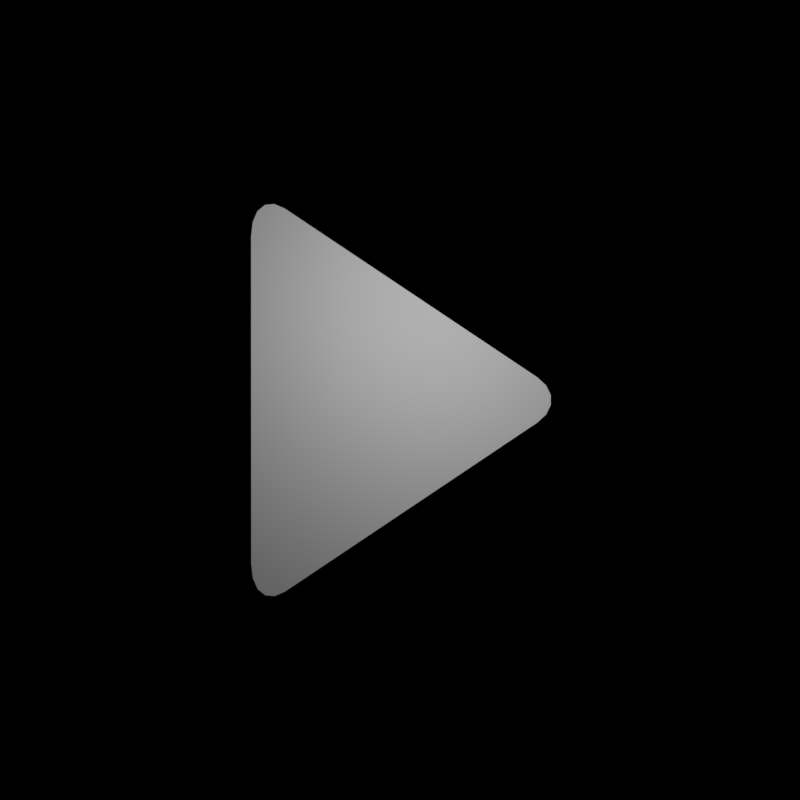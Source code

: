 # Source: Buttons_freestyle.blend  (saved by Blender 2.79.0; exported with 4.5.12 LTS)
import bpy
from mathutils import Matrix  # noqa: F401  (used for matrix-valued properties, if any)

bpy.ops.wm.read_factory_settings(use_empty=True)
scene = bpy.context.scene
scene.name = 'Scene'

# ---- collections
col_collection_1 = bpy.data.collections.new('Collection 1'); scene.collection.children.link(col_collection_1)
col_collection_1.hide_render = True
col_collection_1.hide_viewport = True
col_collection_2 = bpy.data.collections.new('Collection 2'); scene.collection.children.link(col_collection_2)
col_collection_2.hide_render = True
col_collection_2.hide_viewport = True
col_collection_3 = bpy.data.collections.new('Collection 3'); scene.collection.children.link(col_collection_3)
col_collection_3.hide_render = True
col_collection_3.hide_viewport = True
col_collection_4 = bpy.data.collections.new('Collection 4'); scene.collection.children.link(col_collection_4)
col_collection_4.hide_render = True
col_collection_4.hide_viewport = True
col_collection_5 = bpy.data.collections.new('Collection 5'); scene.collection.children.link(col_collection_5)
col_collection_5.hide_render = True
col_collection_5.hide_viewport = True
col_collection_6 = bpy.data.collections.new('Collection 6'); scene.collection.children.link(col_collection_6)
col_collection_6.hide_render = True
col_collection_6.hide_viewport = True
col_collection_7 = bpy.data.collections.new('Collection 7'); scene.collection.children.link(col_collection_7)
col_collection_7.hide_render = True
col_collection_7.hide_viewport = True
col_collection_8 = bpy.data.collections.new('Collection 8'); scene.collection.children.link(col_collection_8)
col_collection_8.hide_render = True
col_collection_8.hide_viewport = True
col_collection_9 = bpy.data.collections.new('Collection 9'); scene.collection.children.link(col_collection_9)
col_collection_9.hide_render = True
col_collection_9.hide_viewport = True
col_collection_10 = bpy.data.collections.new('Collection 10'); scene.collection.children.link(col_collection_10)
col_collection_10.hide_render = True
col_collection_10.hide_viewport = True
col_collection_11 = bpy.data.collections.new('Collection 11'); scene.collection.children.link(col_collection_11)
col_collection_11.hide_render = True
col_collection_11.hide_viewport = True
col_collection_12 = bpy.data.collections.new('Collection 12'); scene.collection.children.link(col_collection_12)
col_collection_12.hide_render = True
col_collection_12.hide_viewport = True
col_collection_13 = bpy.data.collections.new('Collection 13'); scene.collection.children.link(col_collection_13)
col_collection_13.hide_render = True
col_collection_13.hide_viewport = True
col_collection_14 = bpy.data.collections.new('Collection 14'); scene.collection.children.link(col_collection_14)
col_collection_14.hide_render = True
col_collection_14.hide_viewport = True
col_collection_15 = bpy.data.collections.new('Collection 15'); scene.collection.children.link(col_collection_15)
col_collection_15.hide_render = True
col_collection_15.hide_viewport = True
col_collection_16 = bpy.data.collections.new('Collection 16'); scene.collection.children.link(col_collection_16)
col_collection_16.hide_render = True
col_collection_16.hide_viewport = True
col_collection_17 = bpy.data.collections.new('Collection 17'); scene.collection.children.link(col_collection_17)

# ---- materials (node trees are filled in below, after node groups)
mat_white = bpy.data.materials.new('White')
mat_white.alpha_threshold = 0.0
mat_white.use_transparent_shadow = False
mat_white.diffuse_color = (1.0, 1.0, 1.0, 1.0)
mat_white.roughness = 0.5
mat_white.line_color = (0.0, 0.0, 0.0, 1.0)
mat_whitedark = bpy.data.materials.new('WhiteDark')
mat_whitedark.alpha_threshold = 0.0
mat_whitedark.use_transparent_shadow = False
mat_whitedark.diffuse_color = (0.3844, 0.3844, 0.3844, 1.0)
mat_whitedark.roughness = 0.5
mat_whitedark.line_color = (0.0, 0.0, 0.0, 1.0)

# ---- material node trees

# ---- world
world_world = bpy.data.worlds.new('World'); scene.world = world_world
world_world.color = (0.0, 0.0, 0.0)
world_world.use_sun_shadow = False
world_world.sun_shadow_jitter_overblur = 0.0
world_world.cycles.sampling_method = 'MANUAL'

# ---- cameras
cam_camera = bpy.data.cameras.new('Camera')
cam_camera.type = 'ORTHO'
cam_camera.clip_end = 100.0
cam_camera.lens = 35.0
cam_camera.sensor_width = 32.0
cam_camera.sensor_height = 18.0
cam_camera.dof.focus_distance = 0.0
cam_camera.dof.aperture_fstop = 128.0

# ---- lights
light_lamp = bpy.data.lights.new('Lamp', 'POINT')
light_lamp.transmission_factor = 0.0
light_lamp.cutoff_distance = 30.0
light_lamp.energy = 100.0
light_lamp.shadow_buffer_clip_start = 1.001
light_lamp.shadow_soft_size = 0.1
light_lamp.shadow_maximum_resolution = 0.006
light_lamp.use_absolute_resolution = True
light_lamp_001 = bpy.data.lights.new('Lamp.001', 'POINT')
light_lamp_001.transmission_factor = 0.0
light_lamp_001.cutoff_distance = 30.0
light_lamp_001.energy = 100.0
light_lamp_001.shadow_buffer_clip_start = 1.001
light_lamp_001.shadow_soft_size = 0.1
light_lamp_001.shadow_maximum_resolution = 0.006
light_lamp_001.use_absolute_resolution = True

# ---- meshes
me_plane_002 = bpy.data.meshes.new('Plane.002')
me_plane_002.from_pydata([(0.3501, -0.005316, 0.0), (0.3501, 0.6948, 0.0), (-0.3501, -0.005316, 0.0), (-0.3501, 0.6948, 0.0), (-0.175, -0.005316, 0.0), (-2.98e-08, -0.005316, 0.0), (0.175, -0.005316, 0.0), (0.175, 0.6948, 0.0), (2.98e-08, 0.6948, 0.0), (-0.175, 0.6948, 0.0)], [], [(4, 9, 3, 2), (0, 1, 7, 6), (6, 7, 8, 5), (5, 8, 9, 4)])
me_plane_002.materials.append(mat_white)
me_plane_002.use_remesh_preserve_volume = False
me_plane_002.use_remesh_preserve_attributes = False
me_plane_002.use_mirror_vertex_groups = False
me_plane_002.update()
me_plane_001 = bpy.data.meshes.new('Plane.001')
me_plane_001.from_pydata([(-1.737, -1.0, 0.0), (1.737, -1.0, 0.0), (0.0, 1.0, 0.0)], [], [(0, 1, 2)])
me_plane_001.materials.append(mat_white)
me_plane_001.use_remesh_preserve_volume = False
me_plane_001.use_remesh_preserve_attributes = False
me_plane_001.use_mirror_vertex_groups = False
me_plane_001.update()
me_circle_001 = bpy.data.meshes.new('Circle.001')
me_circle_001.from_pydata([(0.0, 1.0, 0.0), (-0.9511, 0.309, 0.0), (-0.5878, -0.809, 0.0), (0.5878, -0.809, 0.0), (0.9511, 0.309, 0.0), (1.541, 2.122, 0.0), (-1.541, 2.122, 0.0), (-2.494, -0.8104, 0.0), (2.985e-07, -2.622, 0.0), (2.494, -0.8104, 0.0)], [], [(1, 2, 3, 4, 0), (0, 4, 5), (1, 0, 6), (2, 1, 7), (3, 2, 8), (4, 3, 9)])
me_circle_001.materials.append(mat_white)
me_circle_001.use_remesh_preserve_volume = False
me_circle_001.use_remesh_preserve_attributes = False
me_circle_001.use_mirror_vertex_groups = False
me_circle_001.update()
me_plane_009 = bpy.data.meshes.new('Plane.009')
me_plane_009.from_pydata([(-2.399, -1.673, 0.0), (-2.495, -1.576, 0.0), (-2.447, -1.66, 0.0), (-2.482, -1.624, 0.0), (2.495, -1.576, 0.0), (2.399, -1.673, 0.0), (2.482, -1.624, 0.0), (2.447, -1.66, 0.0), (-2.022, 1.192, 0.0), (-1.925, 1.288, 0.0), (-2.009, 1.24, 0.0), (-1.974, 1.275, 0.0), (2.872, 1.288, 0.0), (2.968, 1.192, 0.0), (2.92, 1.275, 0.0), (2.955, 1.24, 0.0)], [], [(1, 3, 2, 0, 5, 7, 6, 4, 13, 15, 14, 12, 9, 11, 10, 8)])
me_plane_009.materials.append(mat_whitedark)
me_plane_009.use_remesh_preserve_volume = False
me_plane_009.use_remesh_preserve_attributes = False
me_plane_009.use_mirror_vertex_groups = False
me_plane_009.update()
me_plane_004 = bpy.data.meshes.new('Plane.004')
me_plane_004.from_pydata([(0.2713, -1.673, 0.0), (0.2713, 1.531, 0.0), (-2.323, 1.531, 0.0), (-2.323, -1.673, 0.0), (-2.09, -1.673, 0.0), (0.03777, -1.673, 0.0), (0.03777, 1.943, 0.0), (-2.09, 1.943, 0.0), (-2.399, -1.673, 0.0), (-2.495, -1.576, 0.0), (-2.447, -1.66, 0.0), (-2.482, -1.624, 0.0), (2.495, -1.576, 0.0), (2.399, -1.673, 0.0), (2.482, -1.624, 0.0), (2.447, -1.66, 0.0), (-2.495, 1.435, 0.0), (-2.399, 1.531, 0.0), (-2.482, 1.483, 0.0), (-2.447, 1.518, 0.0), (2.399, 1.531, 0.0), (2.495, 1.435, 0.0), (2.447, 1.518, 0.0), (2.482, 1.483, 0.0)], [], [(5, 0, 1, 6), (0, 13, 15, 14, 12, 21, 23, 22, 20, 1), (3, 4, 7, 2), (4, 5, 6, 7), (9, 11, 10, 8, 3, 2, 17, 19, 18, 16)])
me_plane_004.materials.append(mat_white)
me_plane_004.use_remesh_preserve_volume = False
me_plane_004.use_remesh_preserve_attributes = False
me_plane_004.use_mirror_vertex_groups = False
me_plane_004.update()
me_plane_006 = bpy.data.meshes.new('Plane.006')
me_plane_006.from_pydata([(0.5886, 0.6148, 0.0), (-0.5886, 0.6148, 0.0), (0.5886, -0.6148, 0.0)], [], [(1, 2, 0)])
me_plane_006.materials.append(mat_whitedark)
me_plane_006.use_remesh_preserve_volume = False
me_plane_006.use_remesh_preserve_attributes = False
me_plane_006.use_mirror_vertex_groups = False
me_plane_006.update()
me_plane_005 = bpy.data.meshes.new('Plane.005')
me_plane_005.from_pydata([(-1.878, -2.43, 0.0), (1.878, -2.43, 0.0), (-1.878, 2.43, 0.0), (0.7004, 2.43, 0.0), (1.878, 1.2, 0.0)], [], [(0, 1, 4, 3, 2)])
me_plane_005.materials.append(mat_white)
me_plane_005.use_remesh_preserve_volume = False
me_plane_005.use_remesh_preserve_attributes = False
me_plane_005.use_mirror_vertex_groups = False
me_plane_005.update()
me_circle = bpy.data.meshes.new('Circle')
me_circle.from_pydata([(0.0, 1.53, 0.0), (-0.2984, 1.5, 0.0), (-0.5854, 1.413, 0.0), (-0.8499, 1.272, 0.0), (-1.082, 1.082, 0.0), (-1.272, 0.8499, 0.0), (-1.413, 0.5854, 0.0), (-1.5, 0.2984, 0.0), (-1.53, 1.155e-07, 0.0), (-1.5, -0.2984, 0.0), (-1.413, -0.5854, 0.0), (-1.272, -0.8499, 0.0), (-1.082, -1.082, 0.0), (-0.8499, -1.272, 0.0), (-0.5854, -1.413, 0.0), (-0.2984, -1.5, 0.0), (4.985e-07, -1.53, 0.0), (0.2984, -1.5, 0.0), (0.5854, -1.413, 0.0), (0.8499, -1.272, 0.0), (1.082, -1.082, 0.0), (1.272, -0.8499, 0.0), (1.413, -0.5854, 0.0), (1.5, -0.2984, 0.0), (1.53, 1.477e-06, 0.0), (1.5, 0.2984, 0.0), (1.413, 0.5854, 0.0), (1.272, 0.8499, 0.0), (1.082, 1.082, 0.0), (0.8499, 1.272, 0.0), (0.5854, 1.413, 0.0), (0.2984, 1.5, 0.0), (2.002e-08, 1.236, 0.0), (-0.2411, 1.212, 0.0), (-0.4729, 1.142, 0.0), (-0.6865, 1.027, 0.0), (-0.8738, 0.8738, 0.0), (-1.027, 0.6865, 0.0), (-1.142, 0.4729, 0.0), (-1.212, 0.2411, 0.0), (-1.236, 3.967e-08, 0.0), (-1.212, -0.2411, 0.0), (-1.142, -0.4729, 0.0), (-1.027, -0.6865, 0.0), (-0.8738, -0.8738, 0.0), (-0.6865, -1.027, 0.0), (-0.4729, -1.142, 0.0), (-0.2411, -1.212, 0.0), (4.227e-07, -1.236, 0.0), (0.2411, -1.212, 0.0), (0.4729, -1.142, 0.0), (0.6865, -1.027, 0.0), (0.8738, -0.8738, 0.0), (1.027, -0.6865, 0.0), (1.142, -0.4729, 0.0), (1.212, -0.2411, 0.0), (1.236, 1.14e-06, 0.0), (1.212, 0.2411, 0.0), (1.142, 0.4729, 0.0), (1.027, 0.6865, 0.0), (0.8738, 0.8738, 0.0), (0.6865, 1.027, 0.0), (0.4729, 1.142, 0.0), (0.2411, 1.212, 0.0), (3.205, -2.33, 0.0), (3.323, -2.186, 0.0), (3.411, -2.022, 0.0), (1.529, -0.6589, 0.0), (1.387, -0.9234, 0.0), (1.197, -1.155, 0.0), (1.42, -0.9446, 0.0), (1.306, -1.102, 0.0), (1.511, -0.7944, 0.0), (1.627, -1.079, 0.0), (1.812, -1.199, 0.0), (2.06, -1.36, 0.0), (2.375, -1.566, 0.0), (2.69, -1.772, 0.0), (2.935, -1.932, 0.0), (3.117, -2.052, 0.0), (1.506, -1.241, 0.0), (1.675, -1.381, 0.0), (1.906, -1.562, 0.0), (2.214, -1.776, 0.0), (2.536, -1.969, 0.0), (2.797, -2.106, 0.0), (2.996, -2.204, 0.0), (3.21, -1.883, 0.0), (3.04, -1.743, 0.0), (2.808, -1.561, 0.0), (2.5, -1.348, 0.0), (2.178, -1.154, 0.0), (1.918, -1.017, 0.0), (1.721, -0.9197, 0.0)], [], [(21, 22, 54, 53), (8, 9, 41, 40), (22, 23, 55, 54), (9, 10, 42, 41), (23, 24, 56, 55), (10, 11, 43, 42), (24, 25, 57, 56), (11, 12, 44, 43), (25, 26, 58, 57), (12, 13, 45, 44), (26, 27, 59, 58), (13, 14, 46, 45), (0, 1, 33, 32), (27, 28, 60, 59), (14, 15, 47, 46), (1, 2, 34, 33), (28, 29, 61, 60), (15, 16, 48, 47), (2, 3, 35, 34), (29, 30, 62, 61), (16, 17, 49, 48), (3, 4, 36, 35), (30, 31, 63, 62), (17, 18, 50, 49), (4, 5, 37, 36), (31, 0, 32, 63), (18, 19, 51, 50), (5, 6, 38, 37), (19, 20, 52, 51), (6, 7, 39, 38), (20, 21, 53, 52), (7, 8, 40, 39), (87, 79, 65, 66), (79, 86, 64, 65), (21, 20, 69, 68), (22, 21, 68, 67), (68, 69, 71, 70), (67, 68, 70, 72), (70, 71, 80, 73), (73, 80, 81, 74), (74, 81, 82, 75), (75, 82, 83, 76), (76, 83, 84, 77), (77, 84, 85, 78), (78, 85, 86, 79), (72, 70, 73, 93), (93, 73, 74, 92), (92, 74, 75, 91), (91, 75, 76, 90), (90, 76, 77, 89), (89, 77, 78, 88), (88, 78, 79, 87)])
me_circle.polygons.foreach_set('material_index', [0, 0, 0, 0, 0, 0, 0, 0, 0, 0, 0, 0, 0, 0, 0, 0, 0, 0, 0, 0, 0, 0, 0, 0, 0, 0, 0, 0, 0, 0, 0, 0, 0, 0, 1, 1, 1, 1, 0, 0, 0, 0, 0, 0, 0, 0, 0, 0, 0, 0, 0, 0])
me_circle.materials.append(mat_white)
me_circle.materials.append(mat_whitedark)
me_circle.use_remesh_preserve_volume = False
me_circle.use_remesh_preserve_attributes = False
me_circle.use_mirror_vertex_groups = False
me_circle.update()
me_plane_008 = bpy.data.meshes.new('Plane.008')
me_plane_008.from_pydata([(-1.822, 1.965, 0.0), (-1.65, 2.487, 0.0), (-1.818, 2.353, 0.0), (-1.805, 2.39, 0.0), (-1.785, 2.422, 0.0), (-1.757, 2.45, 0.0), (-1.724, 2.47, 0.0), (-1.688, 2.483, 0.0), (1.65, 2.487, 0.0), (1.822, 1.965, 0.0), (1.688, 2.483, 0.0), (1.724, 2.47, 0.0), (1.757, 2.45, 0.0), (1.785, 2.422, 0.0), (1.805, 2.39, 0.0), (1.818, 2.353, 0.0), (1.654, 2.078, 0.0), (-1.644, 2.078, 0.0), (1.588, 2.487, 0.0), (1.527, 2.487, 0.0), (1.466, 2.487, 0.0), (1.405, 2.487, 0.0), (1.344, 2.487, 0.0), (1.283, 2.487, 0.0), (1.222, 2.487, 0.0), (1.161, 2.487, 0.0), (1.1, 2.487, 0.0), (1.039, 2.487, 0.0), (0.9775, 2.487, 0.0), (0.9164, 2.487, 0.0), (0.8553, 2.487, 0.0), (0.7942, 2.487, 0.0), (0.7331, 2.487, 0.0), (0.672, 2.487, 0.0), (0.6109, 2.487, 0.0), (0.5498, 2.487, 0.0), (0.4887, 2.487, 0.0), (0.4276, 2.487, 0.0), (0.3666, 2.487, 0.0), (0.3055, 2.487, 0.0), (0.2444, 2.487, 0.0), (0.1833, 2.487, 0.0), (0.1222, 2.487, 0.0), (0.06109, 2.487, 0.0), (-2.272e-07, 2.487, 0.0), (-0.06109, 2.487, 0.0), (-0.1222, 2.487, 0.0), (-0.1833, 2.487, 0.0), (-0.2444, 2.487, 0.0), (-0.3055, 2.487, 0.0), (-0.3666, 2.487, 0.0), (-0.4277, 2.487, 0.0), (-0.4887, 2.487, 0.0), (-0.5498, 2.487, 0.0), (-0.6109, 2.487, 0.0), (-0.672, 2.487, 0.0), (-0.7331, 2.487, 0.0), (-0.7942, 2.487, 0.0), (-0.8553, 2.487, 0.0), (-0.9164, 2.487, 0.0), (-0.9775, 2.487, 0.0), (-1.039, 2.487, 0.0), (-1.1, 2.487, 0.0), (-1.161, 2.487, 0.0), (-1.222, 2.487, 0.0), (-1.283, 2.487, 0.0), (-1.344, 2.487, 0.0), (-1.405, 2.487, 0.0), (-1.466, 2.487, 0.0), (-1.527, 2.487, 0.0), (-1.588, 2.487, 0.0), (1.593, 2.1, 0.0), (1.532, 2.118, 0.0), (1.471, 2.133, 0.0), (1.41, 2.147, 0.0), (1.349, 2.159, 0.0), (1.288, 2.17, 0.0), (1.227, 2.18, 0.0), (1.166, 2.189, 0.0), (1.105, 2.197, 0.0), (1.043, 2.205, 0.0), (0.9824, 2.211, 0.0), (0.9213, 2.218, 0.0), (0.8602, 2.224, 0.0), (0.7991, 2.229, 0.0), (0.7381, 2.234, 0.0), (0.677, 2.238, 0.0), (0.6159, 2.242, 0.0), (0.5548, 2.245, 0.0), (0.4938, 2.248, 0.0), (0.4327, 2.251, 0.0), (0.3716, 2.253, 0.0), (0.3105, 2.255, 0.0), (0.2495, 2.257, 0.0), (0.1884, 2.258, 0.0), (0.1273, 2.259, 0.0), (0.06623, 2.259, 0.0), (0.005151, 2.259, 0.0), (-0.05592, 2.259, 0.0), (-0.117, 2.259, 0.0), (-0.1781, 2.258, 0.0), (-0.2391, 2.257, 0.0), (-0.3002, 2.255, 0.0), (-0.3613, 2.253, 0.0), (-0.4224, 2.251, 0.0), (-0.4835, 2.248, 0.0), (-0.5445, 2.245, 0.0), (-0.6056, 2.242, 0.0), (-0.6667, 2.238, 0.0), (-0.7278, 2.234, 0.0), (-0.7888, 2.229, 0.0), (-0.8499, 2.224, 0.0), (-0.911, 2.218, 0.0), (-0.9721, 2.211, 0.0), (-1.033, 2.205, 0.0), (-1.094, 2.197, 0.0), (-1.155, 2.189, 0.0), (-1.216, 2.18, 0.0), (-1.277, 2.17, 0.0), (-1.339, 2.159, 0.0), (-1.4, 2.147, 0.0), (-1.461, 2.133, 0.0), (-1.522, 2.118, 0.0), (-1.583, 2.1, 0.0)], [], [(16, 9, 15, 14, 13, 12, 11, 10, 8), (0, 17, 1, 7, 6, 5, 4, 3, 2), (71, 16, 8, 18), (17, 123, 70, 1), (123, 122, 69, 70), (122, 121, 68, 69), (121, 120, 67, 68), (120, 119, 66, 67), (119, 118, 65, 66), (118, 117, 64, 65), (117, 116, 63, 64), (116, 115, 62, 63), (115, 114, 61, 62), (114, 113, 60, 61), (113, 112, 59, 60), (112, 111, 58, 59), (111, 110, 57, 58), (110, 109, 56, 57), (109, 108, 55, 56), (108, 107, 54, 55), (107, 106, 53, 54), (106, 105, 52, 53), (105, 104, 51, 52), (104, 103, 50, 51), (103, 102, 49, 50), (102, 101, 48, 49), (101, 100, 47, 48), (100, 99, 46, 47), (99, 98, 45, 46), (98, 97, 44, 45), (97, 96, 43, 44), (96, 95, 42, 43), (95, 94, 41, 42), (94, 93, 40, 41), (93, 92, 39, 40), (92, 91, 38, 39), (91, 90, 37, 38), (90, 89, 36, 37), (89, 88, 35, 36), (88, 87, 34, 35), (87, 86, 33, 34), (86, 85, 32, 33), (85, 84, 31, 32), (84, 83, 30, 31), (83, 82, 29, 30), (82, 81, 28, 29), (81, 80, 27, 28), (80, 79, 26, 27), (79, 78, 25, 26), (78, 77, 24, 25), (77, 76, 23, 24), (76, 75, 22, 23), (75, 74, 21, 22), (74, 73, 20, 21), (73, 72, 19, 20), (72, 71, 18, 19)])
me_plane_008.materials.append(mat_whitedark)
me_plane_008.use_remesh_preserve_volume = False
me_plane_008.use_remesh_preserve_attributes = False
me_plane_008.use_mirror_vertex_groups = False
me_plane_008.update()
me_plane_007 = bpy.data.meshes.new('Plane.007')
me_plane_007.from_pydata([(-1.822, 1.169, 0.0), (-1.511, 0.8049, 0.0), (-1.513, 0.3389, 0.0), (-1.822, 0.3389, 0.0), (-1.822, -0.09713, 0.0), (-1.471, -0.6298, 0.0), (1.822, -0.6298, 0.0), (1.822, -0.09713, 0.0), (1.822, 0.3389, 0.0), (1.822, 0.8049, 0.0), (1.822, 1.169, 0.0), (-1.468, -0.09713, 0.0), (-1.299, -2.487, 0.0), (-1.471, -2.315, 0.0), (-1.337, -2.483, 0.0), (-1.374, -2.47, 0.0), (-1.406, -2.45, 0.0), (-1.434, -2.422, 0.0), (-1.454, -2.39, 0.0), (-1.467, -2.353, 0.0), (1.822, -2.315, 0.0), (1.65, -2.487, 0.0), (1.818, -2.353, 0.0), (1.805, -2.39, 0.0), (1.785, -2.422, 0.0), (1.757, -2.45, 0.0), (1.724, -2.47, 0.0), (1.688, -2.483, 0.0), (-1.822, 2.315, 0.0), (-1.65, 2.487, 0.0), (-1.818, 2.353, 0.0), (-1.805, 2.39, 0.0), (-1.785, 2.422, 0.0), (-1.757, 2.45, 0.0), (-1.724, 2.47, 0.0), (-1.688, 2.483, 0.0), (1.65, 2.487, 0.0), (1.822, 2.315, 0.0), (1.688, 2.483, 0.0), (1.724, 2.47, 0.0), (1.757, 2.45, 0.0), (1.785, 2.422, 0.0), (1.805, 2.39, 0.0), (1.818, 2.353, 0.0)], [], [(0, 10, 37, 43, 42, 41, 40, 39, 38, 36, 29, 35, 34, 33, 32, 31, 30, 28), (5, 6, 7, 11), (11, 7, 8, 2), (2, 8, 9, 1), (1, 9, 10, 0), (4, 11, 2, 3), (4, 5, 11), (13, 19, 18, 17, 16, 15, 14, 12, 21, 27, 26, 25, 24, 23, 22, 20, 6, 5)])
me_plane_007.materials.append(mat_white)
me_plane_007.use_remesh_preserve_volume = False
me_plane_007.use_remesh_preserve_attributes = False
me_plane_007.use_mirror_vertex_groups = False
me_plane_007.update()
me_plane_014 = bpy.data.meshes.new('Plane.014')
me_plane_014.from_pydata([(-1.0, 0.0, 0.0), (0.05752, -1.0, 0.0), (0.05752, 1.0, 0.0), (-0.7376, 0.0, 0.0), (0.05927, -0.5813, 0.0), (0.05927, 0.5813, 0.0)], [], [(4, 3, 0, 1), (3, 5, 2, 0)])
me_plane_014.materials.append(mat_white)
me_plane_014.use_remesh_preserve_volume = False
me_plane_014.use_remesh_preserve_attributes = False
me_plane_014.use_mirror_vertex_groups = False
me_plane_014.update()
me_plane_021 = bpy.data.meshes.new('Plane.021')
me_plane_021.from_pydata([(-0.53, -0.2417, 0.0), (1.0, -0.2417, 0.0), (-0.53, 0.2417, 0.0), (1.0, 0.2417, 0.0)], [], [(0, 1, 3, 2)])
me_plane_021.materials.append(mat_white)
me_plane_021.use_remesh_preserve_volume = False
me_plane_021.use_remesh_preserve_attributes = False
me_plane_021.use_mirror_vertex_groups = False
me_plane_021.update()
me_plane_020 = bpy.data.meshes.new('Plane.020')
me_plane_020.from_pydata([(-0.53, -0.2417, 0.0), (1.0, -0.2417, 0.0), (-0.53, 0.2417, 0.0), (1.0, 0.2417, 0.0)], [], [(0, 1, 3, 2)])
me_plane_020.materials.append(mat_white)
me_plane_020.use_remesh_preserve_volume = False
me_plane_020.use_remesh_preserve_attributes = False
me_plane_020.use_mirror_vertex_groups = False
me_plane_020.update()
me_plane_019 = bpy.data.meshes.new('Plane.019')
me_plane_019.from_pydata([(-1.0, -0.2417, 0.0), (0.53, -0.2417, 0.0), (-1.0, 0.2417, 0.0), (0.53, 0.2417, 0.0)], [], [(0, 1, 3, 2)])
me_plane_019.materials.append(mat_white)
me_plane_019.use_remesh_preserve_volume = False
me_plane_019.use_remesh_preserve_attributes = False
me_plane_019.use_mirror_vertex_groups = False
me_plane_019.update()
me_plane_022 = bpy.data.meshes.new('Plane.022')
me_plane_022.from_pydata([(0.3501, -0.005316, 0.0), (0.3501, 0.5805, 0.0), (-0.3501, -0.005316, 0.0), (-0.3501, 0.5805, 0.0), (-0.175, -0.005316, 0.0), (-2.98e-08, -0.005316, 0.0), (0.175, -0.005316, 0.0), (0.175, 0.5805, 0.0), (2.98e-08, 0.5805, 0.0), (-0.175, 0.5805, 0.0)], [], [(4, 9, 3, 2), (0, 1, 7, 6), (6, 7, 8, 5), (5, 8, 9, 4)])
me_plane_022.materials.append(mat_white)
me_plane_022.use_remesh_preserve_volume = False
me_plane_022.use_remesh_preserve_attributes = False
me_plane_022.use_mirror_vertex_groups = False
me_plane_022.update()
me_plane_025 = bpy.data.meshes.new('Plane.025')
me_plane_025.from_pydata([(-1.0, -0.2417, 0.0), (0.53, -0.2417, 0.0), (-1.0, 0.2417, 0.0), (0.53, 0.2417, 0.0)], [], [(0, 1, 3, 2)])
me_plane_025.materials.append(mat_white)
me_plane_025.use_remesh_preserve_volume = False
me_plane_025.use_remesh_preserve_attributes = False
me_plane_025.use_mirror_vertex_groups = False
me_plane_025.update()
me_plane_024 = bpy.data.meshes.new('Plane.024')
me_plane_024.from_pydata([(-0.53, -0.2417, 0.0), (1.0, -0.2417, 0.0), (-0.53, 0.2417, 0.0), (1.0, 0.2417, 0.0)], [], [(0, 1, 3, 2)])
me_plane_024.materials.append(mat_white)
me_plane_024.use_remesh_preserve_volume = False
me_plane_024.use_remesh_preserve_attributes = False
me_plane_024.use_mirror_vertex_groups = False
me_plane_024.update()
me_plane_023 = bpy.data.meshes.new('Plane.023')
me_plane_023.from_pydata([(-0.53, -0.2417, 0.0), (1.0, -0.2417, 0.0), (-0.53, 0.2417, 0.0), (1.0, 0.2417, 0.0)], [], [(0, 1, 3, 2)])
me_plane_023.materials.append(mat_white)
me_plane_023.use_remesh_preserve_volume = False
me_plane_023.use_remesh_preserve_attributes = False
me_plane_023.use_mirror_vertex_groups = False
me_plane_023.update()
me_plane_028 = bpy.data.meshes.new('Plane.028')
me_plane_028.from_pydata([(0.3501, -0.005316, 0.0), (0.3501, 0.5805, 0.0), (-0.3501, -0.005316, 0.0), (-0.3501, 0.5805, 0.0), (-0.175, -0.005316, 0.0), (-2.98e-08, -0.005316, 0.0), (0.175, -0.005316, 0.0), (0.175, 0.5805, 0.0), (2.98e-08, 0.5805, 0.0), (-0.175, 0.5805, 0.0)], [], [(4, 9, 3, 2), (0, 1, 7, 6), (6, 7, 8, 5), (5, 8, 9, 4)])
me_plane_028.materials.append(mat_white)
me_plane_028.use_remesh_preserve_volume = False
me_plane_028.use_remesh_preserve_attributes = False
me_plane_028.use_mirror_vertex_groups = False
me_plane_028.update()
me_plane_026 = bpy.data.meshes.new('Plane.026')
me_plane_026.from_pydata([(0.3501, -0.005316, 0.0), (0.3501, 0.5805, 0.0), (-0.3501, -0.005316, 0.0), (-0.3501, 0.5805, 0.0), (-0.175, -0.005316, 0.0), (-2.98e-08, -0.005316, 0.0), (0.175, -0.005316, 0.0), (0.175, 0.5805, 0.0), (2.98e-08, 0.5805, 0.0), (-0.175, 0.5805, 0.0)], [], [(4, 9, 3, 2), (0, 1, 7, 6), (6, 7, 8, 5), (5, 8, 9, 4)])
me_plane_026.materials.append(mat_white)
me_plane_026.use_remesh_preserve_volume = False
me_plane_026.use_remesh_preserve_attributes = False
me_plane_026.use_mirror_vertex_groups = False
me_plane_026.update()
me_plane = bpy.data.meshes.new('Plane')
me_plane.from_pydata([(-1.908, 0.2383, 0.0), (-1.908, -0.2383, 0.0), (-2.032, 0.153, 0.0), (-2.097, 0.05271, 0.0), (-2.097, -0.05271, 0.0), (-2.032, -0.153, 0.0), (2.135, -1.727, 0.0), (1.658, -2.021, 0.0), (2.112, -1.88, 0.0), (2.044, -1.994, 0.0), (1.938, -2.06, 0.0), (1.806, -2.069, 0.0), (1.658, 2.021, 0.0), (2.135, 1.727, 0.0), (1.806, 2.069, 0.0), (1.938, 2.06, 0.0), (2.044, 1.994, 0.0), (2.112, 1.88, 0.0)], [], [(0, 2, 3, 4, 5, 1, 7, 11, 10, 9, 8, 6, 13, 17, 16, 15, 14, 12)])
me_plane.use_remesh_preserve_volume = False
me_plane.use_remesh_preserve_attributes = False
me_plane.use_mirror_vertex_groups = False
me_plane.update()
me_plane_010 = bpy.data.meshes.new('Plane.010')
me_plane_010.from_pydata([(-0.486, -1.943, 0.0), (-0.1107, -1.943, 0.0), (-0.486, -0.9709, 0.0), (0.486, -0.9709, 0.0), (-0.912, -1.943, 0.0), (-1.425, -0.9709, 0.0), (1.281, 1.836, 0.0), (2.254, 1.836, 0.0), (-1.143, 0.4024, 0.0), (-2.082, 0.4024, 0.0)], [], [(0, 1, 3, 2), (0, 2, 5, 4), (2, 3, 7, 6), (5, 2, 8, 9)])
me_plane_010.materials.append(mat_white)
me_plane_010.use_remesh_preserve_volume = False
me_plane_010.use_remesh_preserve_attributes = False
me_plane_010.use_mirror_vertex_groups = False
me_plane_010.update()
me_plane_011 = bpy.data.meshes.new('Plane.011')
me_plane_011.from_pydata([(-0.5155, -0.5155, 0.0), (0.5155, -0.5155, 0.0), (-0.5155, 0.5155, 0.0), (0.5155, 0.5155, 0.0), (-0.5155, 2.515, 0.0), (0.5155, 2.515, 0.0), (-0.5155, -2.515, 0.0), (0.5155, -2.515, 0.0), (-2.515, -0.5155, 0.0), (-2.515, 0.5155, 0.0), (2.515, -0.5155, 0.0), (2.515, 0.5155, 0.0)], [], [(0, 1, 3, 2), (2, 3, 5, 4), (1, 0, 6, 7), (0, 2, 9, 8), (3, 1, 10, 11)])
me_plane_011.materials.append(mat_white)
me_plane_011.use_remesh_preserve_volume = False
me_plane_011.use_remesh_preserve_attributes = False
me_plane_011.use_mirror_vertex_groups = False
me_plane_011.update()
me_plane_012 = bpy.data.meshes.new('Plane.012')
me_plane_012.from_pydata([(0.5886, 0.6148, 0.0), (-0.5886, 0.6148, 0.0), (0.5886, -0.6148, 0.0)], [], [(1, 2, 0)])
me_plane_012.materials.append(mat_whitedark)
me_plane_012.use_remesh_preserve_volume = False
me_plane_012.use_remesh_preserve_attributes = False
me_plane_012.use_mirror_vertex_groups = False
me_plane_012.update()
me_plane_013 = bpy.data.meshes.new('Plane.013')
me_plane_013.from_pydata([(-1.878, 0.09777, 0.0), (1.878, 0.09777, 0.0), (-1.878, 2.43, 0.0), (0.7004, 2.43, 0.0), (1.878, 1.2, 0.0)], [], [(0, 1, 4, 3, 2)])
me_plane_013.materials.append(mat_white)
me_plane_013.use_remesh_preserve_volume = False
me_plane_013.use_remesh_preserve_attributes = False
me_plane_013.use_mirror_vertex_groups = False
me_plane_013.update()
me_plane_015 = bpy.data.meshes.new('Plane.015')
me_plane_015.from_pydata([(-1.878, -2.43, 0.0), (1.878, -2.43, 0.0), (-1.878, 2.43, 0.0), (0.7004, 2.43, 0.0), (1.878, 1.2, 0.0), (0.649, 1.254, 0.07243), (0.7006, 2.43, 0.07243), (1.877, 1.2, 0.07243)], [], [(0, 1, 4, 3, 2), (6, 7, 5)])
me_plane_015.polygons.foreach_set('material_index', [0, 1])
me_plane_015.materials.append(mat_white)
me_plane_015.materials.append(mat_whitedark)
me_plane_015.use_remesh_preserve_volume = False
me_plane_015.use_remesh_preserve_attributes = False
me_plane_015.use_mirror_vertex_groups = False
me_plane_015.update()
me_plane_017 = bpy.data.meshes.new('Plane.017')
me_plane_017.from_pydata([(-1.822, 1.169, 0.0), (-1.511, 0.8049, 0.0), (-1.513, 0.3389, 0.0), (-1.822, 0.3389, 0.0), (-1.822, -0.09713, 0.0), (-1.471, -0.6298, 0.0), (1.822, -0.6298, 0.0), (1.822, -0.09713, 0.0), (1.822, 0.3389, 0.0), (1.822, 0.8049, 0.0), (1.822, 1.169, 0.0), (-1.468, -0.09713, 0.0), (-1.299, -2.487, 0.0), (-1.471, -2.315, 0.0), (-1.337, -2.483, 0.0), (-1.374, -2.47, 0.0), (-1.406, -2.45, 0.0), (-1.434, -2.422, 0.0), (-1.454, -2.39, 0.0), (-1.467, -2.353, 0.0), (1.822, -2.315, 0.0), (1.65, -2.487, 0.0), (1.818, -2.353, 0.0), (1.805, -2.39, 0.0), (1.785, -2.422, 0.0), (1.757, -2.45, 0.0), (1.724, -2.47, 0.0), (1.688, -2.483, 0.0), (-1.822, 2.315, 0.0), (-1.65, 2.487, 0.0), (-1.818, 2.353, 0.0), (-1.805, 2.39, 0.0), (-1.785, 2.422, 0.0), (-1.757, 2.45, 0.0), (-1.724, 2.47, 0.0), (-1.688, 2.483, 0.0), (1.65, 2.487, 0.0), (1.822, 2.315, 0.0), (1.688, 2.483, 0.0), (1.724, 2.47, 0.0), (1.757, 2.45, 0.0), (1.785, 2.422, 0.0), (1.805, 2.39, 0.0), (1.818, 2.353, 0.0)], [], [(0, 10, 37, 43, 42, 41, 40, 39, 38, 36, 29, 35, 34, 33, 32, 31, 30, 28), (5, 6, 7, 11), (11, 7, 8, 2), (2, 8, 9, 1), (1, 9, 10, 0), (4, 11, 2, 3), (4, 5, 11), (13, 19, 18, 17, 16, 15, 14, 12, 21, 27, 26, 25, 24, 23, 22, 20, 6, 5)])
me_plane_017.materials.append(mat_white)
me_plane_017.use_remesh_preserve_volume = False
me_plane_017.use_remesh_preserve_attributes = False
me_plane_017.use_mirror_vertex_groups = False
me_plane_017.update()
me_plane_016 = bpy.data.meshes.new('Plane.016')
me_plane_016.from_pydata([(-1.822, 1.965, 0.0), (-1.65, 2.487, 0.0), (-1.818, 2.353, 0.0), (-1.805, 2.39, 0.0), (-1.785, 2.422, 0.0), (-1.757, 2.45, 0.0), (-1.724, 2.47, 0.0), (-1.688, 2.483, 0.0), (1.65, 2.487, 0.0), (1.822, 1.965, 0.0), (1.688, 2.483, 0.0), (1.724, 2.47, 0.0), (1.757, 2.45, 0.0), (1.785, 2.422, 0.0), (1.805, 2.39, 0.0), (1.818, 2.353, 0.0), (1.654, 2.078, 0.0), (-1.644, 2.078, 0.0), (1.588, 2.487, 0.0), (1.527, 2.487, 0.0), (1.466, 2.487, 0.0), (1.405, 2.487, 0.0), (1.344, 2.487, 0.0), (1.283, 2.487, 0.0), (1.222, 2.487, 0.0), (1.161, 2.487, 0.0), (1.1, 2.487, 0.0), (1.039, 2.487, 0.0), (0.9775, 2.487, 0.0), (0.9164, 2.487, 0.0), (0.8553, 2.487, 0.0), (0.7942, 2.487, 0.0), (0.7331, 2.487, 0.0), (0.672, 2.487, 0.0), (0.6109, 2.487, 0.0), (0.5498, 2.487, 0.0), (0.4887, 2.487, 0.0), (0.4276, 2.487, 0.0), (0.3666, 2.487, 0.0), (0.3055, 2.487, 0.0), (0.2444, 2.487, 0.0), (0.1833, 2.487, 0.0), (0.1222, 2.487, 0.0), (0.06109, 2.487, 0.0), (-2.272e-07, 2.487, 0.0), (-0.06109, 2.487, 0.0), (-0.1222, 2.487, 0.0), (-0.1833, 2.487, 0.0), (-0.2444, 2.487, 0.0), (-0.3055, 2.487, 0.0), (-0.3666, 2.487, 0.0), (-0.4277, 2.487, 0.0), (-0.4887, 2.487, 0.0), (-0.5498, 2.487, 0.0), (-0.6109, 2.487, 0.0), (-0.672, 2.487, 0.0), (-0.7331, 2.487, 0.0), (-0.7942, 2.487, 0.0), (-0.8553, 2.487, 0.0), (-0.9164, 2.487, 0.0), (-0.9775, 2.487, 0.0), (-1.039, 2.487, 0.0), (-1.1, 2.487, 0.0), (-1.161, 2.487, 0.0), (-1.222, 2.487, 0.0), (-1.283, 2.487, 0.0), (-1.344, 2.487, 0.0), (-1.405, 2.487, 0.0), (-1.466, 2.487, 0.0), (-1.527, 2.487, 0.0), (-1.588, 2.487, 0.0), (1.593, 2.1, 0.0), (1.532, 2.118, 0.0), (1.471, 2.133, 0.0), (1.41, 2.147, 0.0), (1.349, 2.159, 0.0), (1.288, 2.17, 0.0), (1.227, 2.18, 0.0), (1.166, 2.189, 0.0), (1.105, 2.197, 0.0), (1.043, 2.205, 0.0), (0.9824, 2.211, 0.0), (0.9213, 2.218, 0.0), (0.8602, 2.224, 0.0), (0.7991, 2.229, 0.0), (0.7381, 2.234, 0.0), (0.677, 2.238, 0.0), (0.6159, 2.242, 0.0), (0.5548, 2.245, 0.0), (0.4938, 2.248, 0.0), (0.4327, 2.251, 0.0), (0.3716, 2.253, 0.0), (0.3105, 2.255, 0.0), (0.2495, 2.257, 0.0), (0.1884, 2.258, 0.0), (0.1273, 2.259, 0.0), (0.06623, 2.259, 0.0), (0.005151, 2.259, 0.0), (-0.05592, 2.259, 0.0), (-0.117, 2.259, 0.0), (-0.1781, 2.258, 0.0), (-0.2391, 2.257, 0.0), (-0.3002, 2.255, 0.0), (-0.3613, 2.253, 0.0), (-0.4224, 2.251, 0.0), (-0.4835, 2.248, 0.0), (-0.5445, 2.245, 0.0), (-0.6056, 2.242, 0.0), (-0.6667, 2.238, 0.0), (-0.7278, 2.234, 0.0), (-0.7888, 2.229, 0.0), (-0.8499, 2.224, 0.0), (-0.911, 2.218, 0.0), (-0.9721, 2.211, 0.0), (-1.033, 2.205, 0.0), (-1.094, 2.197, 0.0), (-1.155, 2.189, 0.0), (-1.216, 2.18, 0.0), (-1.277, 2.17, 0.0), (-1.339, 2.159, 0.0), (-1.4, 2.147, 0.0), (-1.461, 2.133, 0.0), (-1.522, 2.118, 0.0), (-1.583, 2.1, 0.0)], [], [(16, 9, 15, 14, 13, 12, 11, 10, 8), (0, 17, 1, 7, 6, 5, 4, 3, 2), (71, 16, 8, 18), (17, 123, 70, 1), (123, 122, 69, 70), (122, 121, 68, 69), (121, 120, 67, 68), (120, 119, 66, 67), (119, 118, 65, 66), (118, 117, 64, 65), (117, 116, 63, 64), (116, 115, 62, 63), (115, 114, 61, 62), (114, 113, 60, 61), (113, 112, 59, 60), (112, 111, 58, 59), (111, 110, 57, 58), (110, 109, 56, 57), (109, 108, 55, 56), (108, 107, 54, 55), (107, 106, 53, 54), (106, 105, 52, 53), (105, 104, 51, 52), (104, 103, 50, 51), (103, 102, 49, 50), (102, 101, 48, 49), (101, 100, 47, 48), (100, 99, 46, 47), (99, 98, 45, 46), (98, 97, 44, 45), (97, 96, 43, 44), (96, 95, 42, 43), (95, 94, 41, 42), (94, 93, 40, 41), (93, 92, 39, 40), (92, 91, 38, 39), (91, 90, 37, 38), (90, 89, 36, 37), (89, 88, 35, 36), (88, 87, 34, 35), (87, 86, 33, 34), (86, 85, 32, 33), (85, 84, 31, 32), (84, 83, 30, 31), (83, 82, 29, 30), (82, 81, 28, 29), (81, 80, 27, 28), (80, 79, 26, 27), (79, 78, 25, 26), (78, 77, 24, 25), (77, 76, 23, 24), (76, 75, 22, 23), (75, 74, 21, 22), (74, 73, 20, 21), (73, 72, 19, 20), (72, 71, 18, 19)])
me_plane_016.materials.append(mat_whitedark)
me_plane_016.use_remesh_preserve_volume = False
me_plane_016.use_remesh_preserve_attributes = False
me_plane_016.use_mirror_vertex_groups = False
me_plane_016.update()
me_plane_003 = bpy.data.meshes.new('Plane.003')
me_plane_003.from_pydata([(-1.817, 0.5273, 0.0), (1.817, 0.5273, 0.0), (-1.817, -0.5273, 0.0), (1.817, -0.5273, 0.0), (-1.817, -0.7988, 0.0), (-2.089, -0.5273, 0.0), (-1.901, -0.7855, 0.0), (-1.977, -0.747, 0.0), (-2.037, -0.6869, 0.0), (-2.076, -0.6112, 0.0), (2.089, -0.5273, 0.0), (1.817, -0.7988, 0.0), (2.076, -0.6112, 0.0), (2.037, -0.6869, 0.0), (1.977, -0.747, 0.0), (1.901, -0.7855, 0.0), (-1.817, 0.7988, 0.0), (-2.089, 0.5273, 0.0), (-1.901, 0.7855, 0.0), (-1.977, 0.747, 0.0), (-2.037, 0.6869, 0.0), (-2.076, 0.6112, 0.0), (1.817, 0.7988, 0.0), (2.089, 0.5273, 0.0), (1.901, 0.7855, 0.0), (1.977, 0.747, 0.0), (2.037, 0.6869, 0.0), (2.076, 0.6112, 0.0), (-2.089, 0.3053, 0.0), (-2.089, 0.01587, 0.0), (2.089, 0.01587, 0.0), (2.089, 0.3053, 0.0), (1.817, 0.01587, 0.0), (1.817, 0.3053, 0.0), (-1.817, 0.01587, 0.0), (-1.817, 0.3053, 0.0), (-1.259, -0.7988, 0.0), (1.259, -0.7988, 0.0), (1.259, 0.7988, 0.0), (-1.259, 0.7988, 0.0), (-1.259, -0.5273, 0.0), (1.259, -0.5273, 0.0), (-1.259, 0.5273, 0.0), (1.259, 0.5273, 0.0), (-1.259, 0.3053, 0.0), (1.259, 0.3053, 0.0), (-1.259, 0.01587, 0.0), (1.259, 0.01587, 0.0), (-1.39, 0.7988, 0.0), (-1.694, 0.7988, 0.0), (-1.694, -0.7988, 0.0), (-1.39, -0.7988, 0.0), (-1.694, -0.5273, 0.0), (-1.39, -0.5273, 0.0), (-1.694, 0.5273, 0.0), (-1.39, 0.5273, 0.0), (-1.694, 0.3053, 0.0), (-1.39, 0.3053, 0.0), (-1.694, 0.01587, 0.0), (-1.39, 0.01587, 0.0), (-2.089, -0.3085, 0.0), (-2.089, -0.4723, 0.0), (2.089, -0.4723, 0.0), (2.089, -0.3085, 0.0), (1.817, -0.4723, 0.0), (1.817, -0.3085, 0.0), (-1.817, -0.4723, 0.0), (-1.817, -0.3085, 0.0), (-1.259, -0.4723, 0.0), (-1.259, -0.3085, 0.0), (1.259, -0.4723, 0.0), (1.259, -0.3085, 0.0), (-1.694, -0.4723, 0.0), (-1.694, -0.3085, 0.0), (-1.39, -0.4723, 0.0), (-1.39, -0.3085, 0.0)], [], [(41, 37, 11, 3), (3, 11, 15, 14, 13, 12, 10), (5, 9, 8, 7, 6, 4, 2), (64, 3, 10, 62), (61, 5, 2, 66), (70, 41, 3, 64), (22, 1, 23, 27, 26, 25, 24), (38, 43, 1, 22), (21, 17, 0, 16, 18, 19, 20), (43, 45, 33, 1), (45, 47, 32, 33), (17, 28, 35, 0), (28, 29, 34, 35), (1, 33, 31, 23), (33, 32, 30, 31), (57, 59, 46, 44), (55, 57, 44, 42), (42, 44, 45, 43), (48, 55, 42, 39), (39, 42, 43, 38), (74, 53, 40, 68), (68, 40, 41, 70), (53, 51, 36, 40), (40, 36, 37, 41), (2, 4, 50, 52), (52, 50, 51, 53), (66, 2, 52, 72), (72, 52, 53, 74), (16, 0, 54, 49), (49, 54, 55, 48), (0, 35, 56, 54), (54, 56, 57, 55), (35, 34, 58, 56), (56, 58, 59, 57), (58, 73, 75, 59), (34, 67, 73, 58), (67, 66, 72, 73), (46, 69, 71, 47), (69, 68, 70, 71), (59, 75, 69, 46), (75, 74, 68, 69), (47, 71, 65, 32), (71, 70, 64, 65), (29, 60, 67, 34), (60, 61, 66, 67), (32, 65, 63, 30), (65, 64, 62, 63)])
me_plane_003.use_remesh_preserve_volume = False
me_plane_003.use_remesh_preserve_attributes = False
me_plane_003.use_mirror_vertex_groups = False
me_plane_003.update()
me_plane_018 = bpy.data.meshes.new('Plane.018')
me_plane_018.from_pydata([(-0.9685, 0.1646, 0.0), (-0.9685, -0.1646, 0.0), (-1.032, 0.1057, 0.0), (-1.066, 0.03641, 0.0), (-1.066, -0.03641, 0.0), (-1.032, -0.1057, 0.0), (1.118, -1.193, 0.0), (0.8718, -1.396, 0.0), (1.106, -1.298, 0.0), (1.071, -1.378, 0.0), (1.016, -1.423, 0.0), (0.9478, -1.429, 0.0), (0.8718, 1.396, 0.0), (1.118, 1.193, 0.0), (0.9478, 1.429, 0.0), (1.016, 1.423, 0.0), (1.071, 1.378, 0.0), (1.106, 1.298, 0.0)], [], [(0, 2, 3, 4, 5, 1, 7, 11, 10, 9, 8, 6, 13, 17, 16, 15, 14, 12)])
me_plane_018.use_remesh_preserve_volume = False
me_plane_018.use_remesh_preserve_attributes = False
me_plane_018.use_mirror_vertex_groups = False
me_plane_018.update()

# ---- curves / text
cu_beziercurve = bpy.data.curves.new('BezierCurve', 'CURVE')
cu_beziercurve.dimensions = '3D'
_sp = cu_beziercurve.splines.new('BEZIER'); _sp.bezier_points.add(1)
_sp.bezier_points.foreach_set('co', [2.1, -1.969, 0.0, 5.96e-08, 1.514, 0.0])
_sp.bezier_points.foreach_set('handle_left', [2.807, -1.969, 0.0, -2.132e-14, -2.188, 0.0])
_sp.bezier_points.foreach_set('handle_right', [-0.2964, -1.969, 0.0, 7.57e-08, 2.514, 0.0])
for _p, _l, _r in zip(_sp.bezier_points, ['ALIGNED', 'ALIGNED'], ['ALIGNED', 'ALIGNED']): _p.handle_left_type = _l; _p.handle_right_type = _r
_sp.order_u = 0
_sp.order_v = 0
_sp.resolution_u = 32
cu_beziercurve.use_path = True
cu_beziercurve.use_path_clamp = True
cu_beziercurve.use_stretch = True
cu_beziercurve.use_deform_bounds = True
cu_beziercurve.bevel_resolution = 0
cu_beziercurve.resolution_u = 32
cu_beziercurve.fill_mode = 'HALF'
cu_beziercurve_001 = bpy.data.curves.new('BezierCurve.001', 'CURVE')
cu_beziercurve_001.dimensions = '3D'
_sp = cu_beziercurve_001.splines.new('BEZIER'); _sp.bezier_points.add(1)
_sp.bezier_points.foreach_set('co', [-1.601, 1.334, 0.0, 0.148, -0.2324, 0.0])
_sp.bezier_points.foreach_set('handle_left', [-2.043, 0.7824, 0.0, -0.01379, 1.288, 0.0])
_sp.bezier_points.foreach_set('handle_right', [-0.6779, 2.486, 0.0, 0.2539, -1.227, 0.0])
for _p, _l, _r in zip(_sp.bezier_points, ['ALIGNED', 'ALIGNED'], ['ALIGNED', 'ALIGNED']): _p.handle_left_type = _l; _p.handle_right_type = _r
_sp.bezier_points.foreach_set('radius', [1.0, 0.2739])
_sp.order_u = 0
_sp.order_v = 0
_sp.resolution_u = 24
cu_beziercurve_001.use_path = True
cu_beziercurve_001.use_path_clamp = True
cu_beziercurve_001.use_stretch = True
cu_beziercurve_001.use_deform_bounds = True
cu_beziercurve_001.bevel_resolution = 0
cu_beziercurve_001.resolution_u = 24
cu_beziercurve_001.fill_mode = 'HALF'
cu_beziercurve_004 = bpy.data.curves.new('BezierCurve.004', 'CURVE')
cu_beziercurve_004.dimensions = '3D'
_sp = cu_beziercurve_004.splines.new('BEZIER'); _sp.bezier_points.add(1)
_sp.bezier_points.foreach_set('co', [0.02021, 0.9036, 0.0, 1.304, -0.391, 0.0])
_sp.bezier_points.foreach_set('handle_left', [-0.2881, 0.9864, 0.0, 1.068, 0.2415, 0.0])
_sp.bezier_points.foreach_set('handle_right', [0.6638, 0.7306, 0.0, 1.458, -0.8049, 0.0])
for _p, _l, _r in zip(_sp.bezier_points, ['ALIGNED', 'ALIGNED'], ['ALIGNED', 'ALIGNED']): _p.handle_left_type = _l; _p.handle_right_type = _r
_sp.bezier_points.foreach_set('radius', [0.4811, 0.1566])
_sp.order_u = 0
_sp.order_v = 0
_sp.resolution_u = 24
cu_beziercurve_004.use_path = True
cu_beziercurve_004.use_path_clamp = True
cu_beziercurve_004.use_stretch = True
cu_beziercurve_004.use_deform_bounds = True
cu_beziercurve_004.bevel_resolution = 0
cu_beziercurve_004.resolution_u = 24
cu_beziercurve_004.fill_mode = 'HALF'
cu_beziercurve_002 = bpy.data.curves.new('BezierCurve.002', 'CURVE')
cu_beziercurve_002.dimensions = '3D'
_sp = cu_beziercurve_002.splines.new('BEZIER'); _sp.bezier_points.add(1)
_sp.bezier_points.foreach_set('co', [-0.8752, 0.7562, 0.0, 0.4654, 2.114, 0.0])
_sp.bezier_points.foreach_set('handle_left', [-1.211, 0.6774, 0.0, 0.257, 1.472, 0.0])
_sp.bezier_points.foreach_set('handle_right', [-0.1745, 0.9208, 0.0, 0.6017, 2.534, 0.0])
for _p, _l, _r in zip(_sp.bezier_points, ['ALIGNED', 'ALIGNED'], ['ALIGNED', 'ALIGNED']): _p.handle_left_type = _l; _p.handle_right_type = _r
_sp.bezier_points.foreach_set('radius', [0.5385, 0.1441])
_sp.order_u = 0
_sp.order_v = 0
_sp.resolution_u = 24
cu_beziercurve_002.use_path = True
cu_beziercurve_002.use_path_clamp = True
cu_beziercurve_002.use_stretch = True
cu_beziercurve_002.use_deform_bounds = True
cu_beziercurve_002.bevel_resolution = 0
cu_beziercurve_002.resolution_u = 24
cu_beziercurve_002.fill_mode = 'HALF'
txt_text = bpy.data.curves.new('Text', 'FONT')
txt_text.dimensions = '2D'
txt_text.body = '?'
txt_text.materials.append(mat_white)
txt_text.use_path_clamp = True
txt_text.bevel_resolution = 0
txt_text.align_x = 'CENTER'

# ---- objects
ob_beziercurve = bpy.data.objects.new('BezierCurve', cu_beziercurve)
ob_plane = bpy.data.objects.new('Plane', me_plane_002)
ob_plane_001 = bpy.data.objects.new('Plane.001', me_plane_001)
ob_lamp = bpy.data.objects.new('Lamp', light_lamp)
ob_camera = bpy.data.objects.new('Camera', cam_camera)
ob_circle_001 = bpy.data.objects.new('Circle.001', me_circle_001)
ob_plane_008 = bpy.data.objects.new('Plane.008', me_plane_009)
ob_plane_003 = bpy.data.objects.new('Plane.003', me_plane_004)
ob_lamp_001 = bpy.data.objects.new('Lamp.001', light_lamp_001)
ob_plane_005 = bpy.data.objects.new('Plane.005', me_plane_006)
ob_plane_004 = bpy.data.objects.new('Plane.004', me_plane_005)
ob_circle = bpy.data.objects.new('Circle', me_circle)
ob_plane_007 = bpy.data.objects.new('Plane.007', me_plane_008)
ob_plane_006 = bpy.data.objects.new('Plane.006', me_plane_007)
ob_plane_002 = bpy.data.objects.new('Plane.002', me_plane_014)
ob_plane_009 = bpy.data.objects.new('Plane.009', me_plane_014)
ob_beziercurve_001 = bpy.data.objects.new('BezierCurve.001', cu_beziercurve_001)
ob_plane_022 = bpy.data.objects.new('Plane.022', me_plane_021)
ob_plane_021 = bpy.data.objects.new('Plane.021', me_plane_020)
ob_plane_020 = bpy.data.objects.new('Plane.020', me_plane_019)
ob_plane_023 = bpy.data.objects.new('Plane.023', me_plane_022)
ob_beziercurve_004 = bpy.data.objects.new('BezierCurve.004', cu_beziercurve_004)
ob_plane_031 = bpy.data.objects.new('Plane.031', me_plane_025)
ob_plane_030 = bpy.data.objects.new('Plane.030', me_plane_024)
ob_plane_026 = bpy.data.objects.new('Plane.026', me_plane_025)
ob_plane_025 = bpy.data.objects.new('Plane.025', me_plane_024)
ob_plane_024 = bpy.data.objects.new('Plane.024', me_plane_023)
ob_beziercurve_002 = bpy.data.objects.new('BezierCurve.002', cu_beziercurve_002)
ob_plane_033 = bpy.data.objects.new('Plane.033', me_plane_028)
ob_plane_027 = bpy.data.objects.new('Plane.027', me_plane_026)
ob_plane_028 = bpy.data.objects.new('Plane.028', me_plane)
ob_plane_010 = bpy.data.objects.new('Plane.010', me_plane_010)
ob_plane_011 = bpy.data.objects.new('Plane.011', me_plane_011)
ob_plane_015 = bpy.data.objects.new('Plane.015', me_plane_012)
ob_plane_014 = bpy.data.objects.new('Plane.014', me_plane_013)
ob_plane_013 = bpy.data.objects.new('Plane.013', me_plane_013)
ob_plane_012 = bpy.data.objects.new('Plane.012', me_plane_012)
ob_plane_016 = bpy.data.objects.new('Plane.016', me_plane_015)
ob_plane_019 = bpy.data.objects.new('Plane.019', me_plane_017)
ob_plane_018 = bpy.data.objects.new('Plane.018', me_plane_016)
ob_plane_017 = bpy.data.objects.new('Plane.017', me_plane_015)
ob_text = bpy.data.objects.new('Text', txt_text)
ob_plane_029 = bpy.data.objects.new('Plane.029', me_plane_003)
ob_plane_032 = bpy.data.objects.new('Plane.032', me_plane_018)

# ---- transforms, parenting, visibility, modifiers, constraints
ob_beziercurve.location = (-0.3264, 0.02138, 0.02335)
ob_beziercurve.scale = (0.8262, 0.8262, 0.8262)
ob_beziercurve.lineart.crease_threshold = 0.0
ob_plane.parent = ob_beziercurve
ob_plane.matrix_parent_inverse = Matrix(((1.0, 0.0, 0.0, -2.1), (0.0, 1.0, 0.0, 1.969), (0.0, 0.0, 1.0, -0.0), (0.0, 0.0, 0.0, 1.0)))
ob_plane.location = (0.0, 0.0, 0.0)
ob_plane.lineart.crease_threshold = 0.0
_m = ob_plane.modifiers.new('Subsurf', 'SUBSURF')
_m.uv_smooth = 'PRESERVE_CORNERS'
_m.subdivision_type = 'SIMPLE'
_m.levels = 4
_m.render_levels = 4
_m.show_only_control_edges = False
_m = ob_plane.modifiers.new('Curve', 'CURVE')
_m.object = ob_beziercurve
ob_plane_001.location = (-0.6178, 1.709, 0.2454)
ob_plane_001.scale = (0.5436, 0.5436, 0.5436)
ob_plane_001.lineart.crease_threshold = 0.0
ob_lamp.location = (0.2545, 0.7188, 2.163)
ob_lamp.rotation_euler = (0.6503, 0.05522, 1.866)
ob_lamp.lock_rotations_4d = False
ob_lamp.empty_display_type = 'ARROWS'
ob_lamp.color = (0.0, 0.0, 0.0, 0.0)
ob_lamp.lineart.crease_threshold = 0.0
ob_camera.location = (0.0, 0.0, 5.344)
ob_camera.lock_rotations_4d = False
ob_camera.empty_display_type = 'ARROWS'
ob_camera.color = (0.0, 0.0, 0.0, 0.0)
ob_camera.display_type = 'WIRE'
ob_camera.lineart.crease_threshold = 0.0
ob_circle_001.location = (-1.836, 1.179, 0.2176)
ob_circle_001.rotation_euler = (0.0, 0.0, 3.465)
ob_circle_001.scale = (0.4203, 0.4203, 0.4203)
ob_circle_001.lineart.crease_threshold = 0.0
ob_plane_008.location = (-0.1493, -0.1154, -0.02101)
ob_plane_008.scale = (0.8097, 0.8097, 0.8097)
ob_plane_008.lineart.crease_threshold = 0.0
ob_plane_003.location = (-0.1493, -0.1154, -0.0008513)
ob_plane_003.scale = (0.8097, 0.8097, 0.8097)
ob_plane_003.lineart.crease_threshold = 0.0
ob_lamp_001.location = (1.735, 2.737, 2.163)
ob_lamp_001.rotation_euler = (0.6503, 0.05522, 1.866)
ob_lamp_001.lock_rotations_4d = False
ob_lamp_001.empty_display_type = 'ARROWS'
ob_lamp_001.color = (0.0, 0.0, 0.0, 0.0)
ob_lamp_001.lineart.crease_threshold = 0.0
ob_plane_005.location = (1.188, 1.672, 0.06673)
ob_plane_005.rotation_euler = (-3.142, -0.0, -1.615)
ob_plane_005.scale = (0.9214, 0.9214, 0.9214)
ob_plane_005.lineart.crease_threshold = 0.0
ob_plane_004.location = (0.0, 0.0, 0.0)
ob_plane_004.scale = (0.9214, 0.9214, 0.9214)
ob_plane_004.lineart.crease_threshold = 0.0
ob_circle.location = (-0.6626, 0.6885, 0.0)
ob_circle.rotation_euler = (0.0, -0.0, -0.2051)
ob_circle.scale = (1.01, 1.01, 1.01)
ob_circle.lineart.crease_threshold = 0.0
ob_plane_007.location = (0.0, 0.0, 0.02197)
ob_plane_007.scale = (0.9021, 0.9021, 0.9021)
ob_plane_007.lineart.crease_threshold = 0.0
ob_plane_006.location = (0.0, 0.0, 0.0)
ob_plane_006.scale = (0.9021, 0.9021, 0.9021)
ob_plane_006.lineart.crease_threshold = 0.0
ob_plane_002.location = (0.9181, 0.0, 0.0)
ob_plane_002.scale = (2.117, 2.117, 2.117)
ob_plane_002.lineart.crease_threshold = 0.0
ob_plane_009.location = (-0.9181, -1.386e-07, 0.0)
ob_plane_009.rotation_euler = (0.0, -0.0, -3.142)
ob_plane_009.scale = (2.117, 2.117, 2.117)
ob_plane_009.lineart.crease_threshold = 0.0
ob_beziercurve_001.location = (0.1322, -0.6325, 0.0)
ob_beziercurve_001.lineart.crease_threshold = 0.0
ob_plane_022.location = (-1.717, 0.364, 0.0)
ob_plane_022.scale = (0.7484, 0.7484, 0.7484)
ob_plane_022.lineart.crease_threshold = 0.0
ob_plane_021.location = (1.356, -1.392, 0.0)
ob_plane_021.scale = (0.7484, 0.7484, 0.7484)
ob_plane_021.lineart.crease_threshold = 0.0
ob_plane_020.location = (-0.6765, -1.392, 0.0)
ob_plane_020.scale = (0.7484, 0.7484, 0.7484)
ob_plane_020.lineart.crease_threshold = 0.0
ob_plane_023.parent = ob_beziercurve
ob_plane_023.matrix_parent_inverse = Matrix(((1.0, 0.0, 0.0, -2.1), (0.0, 1.0, 0.0, 1.969), (0.0, 0.0, 1.0, -0.0), (0.0, 0.0, 0.0, 1.0)))
ob_plane_023.location = (0.16, -0.7655, 0.0)
ob_plane_023.lineart.crease_threshold = 0.0
_m = ob_plane_023.modifiers.new('Subsurf', 'SUBSURF')
_m.uv_smooth = 'PRESERVE_CORNERS'
_m.subdivision_type = 'SIMPLE'
_m.levels = 4
_m.render_levels = 4
_m.show_only_control_edges = False
_m = ob_plane_023.modifiers.new('Curve', 'CURVE')
_m.object = ob_beziercurve_001
ob_beziercurve_004.location = (-0.8426, -1.222, 0.0)
ob_beziercurve_004.lineart.crease_threshold = 0.0
ob_plane_031.location = (-0.1891, -1.908, 0.0)
ob_plane_031.scale = (0.7484, 0.7484, 0.7484)
ob_plane_031.lineart.crease_threshold = 0.0
ob_plane_030.location = (1.356, -1.908, 0.0)
ob_plane_030.scale = (0.7484, 0.7484, 0.7484)
ob_plane_030.lineart.crease_threshold = 0.0
ob_plane_026.location = (-0.1891, 1.927, 0.0)
ob_plane_026.scale = (0.7484, 0.7484, 0.7484)
ob_plane_026.lineart.crease_threshold = 0.0
ob_plane_025.location = (1.356, 1.927, 0.0)
ob_plane_025.scale = (0.7484, 0.7484, 0.7484)
ob_plane_025.lineart.crease_threshold = 0.0
ob_plane_024.location = (-1.797, 0.01755, 0.0)
ob_plane_024.scale = (0.7484, 0.7484, 0.7484)
ob_plane_024.lineart.crease_threshold = 0.0
ob_beziercurve_002.location = (0.1322, -0.6325, 0.0)
ob_beziercurve_002.lineart.crease_threshold = 0.0
ob_plane_033.parent = ob_beziercurve
ob_plane_033.matrix_parent_inverse = Matrix(((1.0, 0.0, 0.0, -2.1), (0.0, 1.0, 0.0, 1.969), (0.0, 0.0, 1.0, -0.0), (0.0, 0.0, 0.0, 1.0)))
ob_plane_033.location = (-1.02, -1.479, 0.0)
ob_plane_033.lineart.crease_threshold = 0.0
_m = ob_plane_033.modifiers.new('Subsurf', 'SUBSURF')
_m.uv_smooth = 'PRESERVE_CORNERS'
_m.subdivision_type = 'SIMPLE'
_m.levels = 4
_m.render_levels = 4
_m.show_only_control_edges = False
_m = ob_plane_033.modifiers.new('Curve', 'CURVE')
_m.object = ob_beziercurve_004
ob_plane_027.parent = ob_beziercurve
ob_plane_027.matrix_parent_inverse = Matrix(((1.0, 0.0, 0.0, -2.1), (0.0, 1.0, 0.0, 1.969), (0.0, 0.0, 1.0, -0.0), (0.0, 0.0, 0.0, 1.0)))
ob_plane_027.location = (0.16, -0.7655, 0.0)
ob_plane_027.lineart.crease_threshold = 0.0
_m = ob_plane_027.modifiers.new('Subsurf', 'SUBSURF')
_m.uv_smooth = 'PRESERVE_CORNERS'
_m.subdivision_type = 'SIMPLE'
_m.levels = 4
_m.render_levels = 4
_m.show_only_control_edges = False
_m = ob_plane_027.modifiers.new('Curve', 'CURVE')
_m.object = ob_beziercurve_002
ob_plane_028.location = (-0.034, 0.0, 0.0)
ob_plane_028.scale = (1.029, 1.029, 1.029)
ob_plane_028.lineart.crease_threshold = 0.0
ob_plane_010.location = (-0.05971, 0.04777, 0.0)
ob_plane_010.lineart.crease_threshold = 0.0
ob_plane_011.location = (0.0, 0.0, 0.0)
ob_plane_011.rotation_euler = (0.0, -0.0, -0.7854)
ob_plane_011.lineart.crease_threshold = 0.0
ob_plane_015.location = (1.188, -0.6662, 0.06673)
ob_plane_015.rotation_euler = (-3.142, -0.0, -1.615)
ob_plane_015.scale = (0.9214, 0.9214, 0.9214)
ob_plane_015.lineart.crease_threshold = 0.0
ob_plane_014.location = (0.0, -2.338, 0.0)
ob_plane_014.scale = (0.9214, 0.9214, 0.9214)
ob_plane_014.lineart.crease_threshold = 0.0
ob_plane_013.location = (0.0, 0.0, 0.0)
ob_plane_013.scale = (0.9214, 0.9214, 0.9214)
ob_plane_013.lineart.crease_threshold = 0.0
ob_plane_012.location = (1.188, 1.672, 0.06673)
ob_plane_012.rotation_euler = (-3.142, -0.0, -1.615)
ob_plane_012.scale = (0.9214, 0.9214, 0.9214)
ob_plane_012.lineart.crease_threshold = 0.0
ob_plane_016.location = (-1.457, -1.223, 0.0)
ob_plane_016.scale = (0.432, 0.432, 0.7779)
ob_plane_016.lineart.crease_threshold = 0.0
ob_plane_019.location = (1.063, -0.09547, 0.0)
ob_plane_019.scale = (0.6597, 0.6597, 0.9021)
ob_plane_019.lineart.crease_threshold = 0.0
ob_plane_018.location = (1.063, -0.09547, 0.02197)
ob_plane_018.scale = (0.6597, 0.6597, 0.9021)
ob_plane_018.lineart.crease_threshold = 0.0
ob_plane_017.location = (-1.457, 1.051, 0.0)
ob_plane_017.scale = (0.432, 0.432, 0.7779)
ob_plane_017.lineart.crease_threshold = 0.0
ob_text.location = (0.0, -2.123, 0.0)
ob_text.scale = (6.22, 6.22, 6.22)
ob_text.lineart.crease_threshold = 0.0
ob_plane_029.location = (0.0, -0.997, 0.0)
ob_plane_029.lineart.crease_threshold = 0.0
_m = ob_plane_029.modifiers.new('Array', 'ARRAY')
_m.constant_offset_displace = (0.0, 0.0, 0.0)
_m.relative_offset_displace = (0.0, 1.25, 0.0)
ob_plane_032.location = (0.034, 2.973e-09, 0.0)
ob_plane_032.rotation_euler = (0.0, -0.0, 3.142)
ob_plane_032.scale = (1.029, 1.029, 1.029)
ob_plane_032.lineart.crease_threshold = 0.0

# ---- collection membership
col_collection_1.objects.link(ob_beziercurve)
col_collection_1.objects.link(ob_plane)
col_collection_1.objects.link(ob_plane_001)
col_collection_1.objects.link(ob_lamp)
col_collection_1.objects.link(ob_camera)
col_collection_2.objects.link(ob_circle_001)
col_collection_2.objects.link(ob_plane_008)
col_collection_2.objects.link(ob_plane_003)
col_collection_2.objects.link(ob_lamp)
col_collection_2.objects.link(ob_camera)
col_collection_3.objects.link(ob_lamp_001)
col_collection_3.objects.link(ob_plane_005)
col_collection_3.objects.link(ob_plane_004)
col_collection_3.objects.link(ob_lamp)
col_collection_3.objects.link(ob_camera)
col_collection_4.objects.link(ob_circle)
col_collection_4.objects.link(ob_lamp)
col_collection_4.objects.link(ob_camera)
col_collection_5.objects.link(ob_plane_007)
col_collection_5.objects.link(ob_plane_006)
col_collection_5.objects.link(ob_lamp)
col_collection_5.objects.link(ob_camera)
col_collection_6.objects.link(ob_plane_002)
col_collection_6.objects.link(ob_lamp)
col_collection_6.objects.link(ob_camera)
col_collection_7.objects.link(ob_plane_009)
col_collection_7.objects.link(ob_lamp)
col_collection_7.objects.link(ob_camera)
col_collection_8.objects.link(ob_beziercurve_001)
col_collection_8.objects.link(ob_plane_022)
col_collection_8.objects.link(ob_plane_021)
col_collection_8.objects.link(ob_plane_020)
col_collection_8.objects.link(ob_plane_023)
col_collection_8.objects.link(ob_lamp)
col_collection_8.objects.link(ob_camera)
col_collection_9.objects.link(ob_beziercurve_004)
col_collection_9.objects.link(ob_plane_031)
col_collection_9.objects.link(ob_plane_030)
col_collection_9.objects.link(ob_plane_026)
col_collection_9.objects.link(ob_plane_025)
col_collection_9.objects.link(ob_plane_024)
col_collection_9.objects.link(ob_beziercurve_002)
col_collection_9.objects.link(ob_plane_033)
col_collection_9.objects.link(ob_plane_027)
col_collection_9.objects.link(ob_lamp)
col_collection_9.objects.link(ob_camera)
col_collection_10.objects.link(ob_plane_028)
col_collection_10.objects.link(ob_lamp)
col_collection_10.objects.link(ob_camera)
col_collection_11.objects.link(ob_plane_010)
col_collection_11.objects.link(ob_lamp)
col_collection_11.objects.link(ob_camera)
col_collection_12.objects.link(ob_plane_011)
col_collection_12.objects.link(ob_lamp)
col_collection_12.objects.link(ob_camera)
col_collection_13.objects.link(ob_plane_015)
col_collection_13.objects.link(ob_plane_014)
col_collection_13.objects.link(ob_plane_013)
col_collection_13.objects.link(ob_plane_012)
col_collection_13.objects.link(ob_lamp)
col_collection_13.objects.link(ob_camera)
col_collection_14.objects.link(ob_plane_016)
col_collection_14.objects.link(ob_plane_019)
col_collection_14.objects.link(ob_plane_018)
col_collection_14.objects.link(ob_plane_017)
col_collection_14.objects.link(ob_lamp)
col_collection_14.objects.link(ob_camera)
col_collection_15.objects.link(ob_text)
col_collection_15.objects.link(ob_lamp)
col_collection_15.objects.link(ob_camera)
col_collection_16.objects.link(ob_plane_029)
col_collection_16.objects.link(ob_lamp)
col_collection_16.objects.link(ob_camera)
col_collection_17.objects.link(ob_plane_032)
col_collection_17.objects.link(ob_lamp)
col_collection_17.objects.link(ob_camera)

# ---- scene / render settings (as saved in the file)
scene.camera = ob_camera
scene.frame_start = 1; scene.frame_end = 250; scene.frame_set(1)
scene.render.engine = 'BLENDER_EEVEE_NEXT'
scene.render.image_settings.compression = 70
scene.render.resolution_x = 128
scene.render.resolution_y = 128
scene.render.dither_intensity = 0.0
scene.render.film_transparent = True
scene.render.use_freestyle = True
scene.render.line_thickness_mode = 'RELATIVE'
scene.cycles.use_denoising = False
scene.cycles.samples = 128
scene.cycles.sampling_pattern = 'TABULATED_SOBOL'
scene.cycles.light_sampling_threshold = 0.0
scene.cycles.use_adaptive_sampling = False
scene.cycles.use_light_tree = False
scene.cycles.blur_glossy = 0.0
scene.cycles.sample_clamp_indirect = 0.0
scene.view_settings.view_transform = 'Standard'
bpy.context.view_layer.update()
